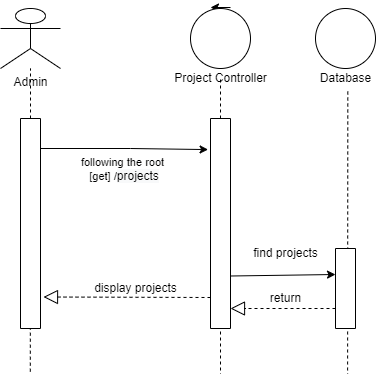

The diagram above was exported from draw.io. Its source (the exported page's mxGraphModel, read from the mxfile embedded in the PNG):
<mxGraphModel dx="2269" dy="737" grid="1" gridSize="10" guides="1" tooltips="1" connect="1" arrows="1" fold="1" page="1" pageScale="1" pageWidth="850" pageHeight="1100" math="0" shadow="0">
  <root>
    <mxCell id="rRBlql6ibSsoMMnl7tYU-0" />
    <mxCell id="rRBlql6ibSsoMMnl7tYU-1" parent="rRBlql6ibSsoMMnl7tYU-0" />
    <mxCell id="QBAAb24kTZ-rvXoSWYT3-0" value="" style="group" parent="rRBlql6ibSsoMMnl7tYU-1" vertex="1" connectable="0">
      <mxGeometry x="-780" y="60" width="60" height="1047.17" as="geometry" />
    </mxCell>
    <mxCell id="QBAAb24kTZ-rvXoSWYT3-1" value="" style="group" parent="QBAAb24kTZ-rvXoSWYT3-0" vertex="1" connectable="0">
      <mxGeometry width="60" height="320" as="geometry" />
    </mxCell>
    <mxCell id="QBAAb24kTZ-rvXoSWYT3-2" value="Admin" style="shape=umlActor;verticalLabelPosition=bottom;verticalAlign=top;html=1;outlineConnect=0;" parent="QBAAb24kTZ-rvXoSWYT3-1" vertex="1">
      <mxGeometry width="60" height="59.999733658324885" as="geometry" />
    </mxCell>
    <mxCell id="QBAAb24kTZ-rvXoSWYT3-3" value="" style="endArrow=none;dashed=1;html=1;rounded=0;" parent="QBAAb24kTZ-rvXoSWYT3-1" target="QBAAb24kTZ-rvXoSWYT3-2" edge="1">
      <mxGeometry width="50" height="50" relative="1" as="geometry">
        <mxPoint x="30" y="319.99857951106605" as="sourcePoint" />
        <mxPoint x="60" y="129.99942292637058" as="targetPoint" />
      </mxGeometry>
    </mxCell>
    <mxCell id="QBAAb24kTZ-rvXoSWYT3-14" value="" style="rounded=0;whiteSpace=wrap;html=1;direction=south;" parent="QBAAb24kTZ-rvXoSWYT3-1" vertex="1">
      <mxGeometry x="20" y="110" width="20" height="210" as="geometry" />
    </mxCell>
    <mxCell id="QBAAb24kTZ-rvXoSWYT3-4" value="" style="endArrow=none;dashed=1;html=1;rounded=0;entryX=0.518;entryY=0.989;entryDx=0;entryDy=0;entryPerimeter=0;" parent="QBAAb24kTZ-rvXoSWYT3-0" edge="1">
      <mxGeometry width="50" height="50" relative="1" as="geometry">
        <mxPoint x="29.159999999999997" y="1047.17" as="sourcePoint" />
        <mxPoint x="29.840000000000277" y="319.998579511066" as="targetPoint" />
      </mxGeometry>
    </mxCell>
    <mxCell id="QBAAb24kTZ-rvXoSWYT3-6" value="" style="endArrow=classic;html=1;rounded=0;targetPerimeterSpacing=-180;" parent="rRBlql6ibSsoMMnl7tYU-1" source="QBAAb24kTZ-rvXoSWYT3-5" edge="1">
      <mxGeometry width="50" height="50" relative="1" as="geometry">
        <mxPoint x="-610" y="170" as="sourcePoint" />
        <mxPoint x="-560" y="120" as="targetPoint" />
      </mxGeometry>
    </mxCell>
    <mxCell id="QBAAb24kTZ-rvXoSWYT3-7" value="" style="endArrow=classic;html=1;rounded=0;targetPerimeterSpacing=-180;" parent="rRBlql6ibSsoMMnl7tYU-1" edge="1">
      <mxGeometry width="50" height="50" relative="1" as="geometry">
        <mxPoint x="-550" y="59" as="sourcePoint" />
        <mxPoint x="-570" y="59" as="targetPoint" />
      </mxGeometry>
    </mxCell>
    <mxCell id="QBAAb24kTZ-rvXoSWYT3-11" value="" style="group" parent="rRBlql6ibSsoMMnl7tYU-1" vertex="1" connectable="0">
      <mxGeometry x="-620" y="60" width="175" height="1040" as="geometry" />
    </mxCell>
    <mxCell id="QBAAb24kTZ-rvXoSWYT3-5" value="" style="ellipse;whiteSpace=wrap;html=1;aspect=fixed;" parent="QBAAb24kTZ-rvXoSWYT3-11" vertex="1">
      <mxGeometry x="30" width="60" height="60" as="geometry" />
    </mxCell>
    <mxCell id="QBAAb24kTZ-rvXoSWYT3-8" value="Project Controller" style="text;html=1;align=center;verticalAlign=middle;resizable=0;points=[];autosize=1;strokeColor=none;fillColor=none;" parent="QBAAb24kTZ-rvXoSWYT3-11" vertex="1">
      <mxGeometry x="5" y="60" width="110" height="20" as="geometry" />
    </mxCell>
    <mxCell id="QBAAb24kTZ-rvXoSWYT3-9" value="" style="endArrow=none;dashed=1;html=1;rounded=0;targetPerimeterSpacing=-180;" parent="QBAAb24kTZ-rvXoSWYT3-11" target="QBAAb24kTZ-rvXoSWYT3-8" edge="1">
      <mxGeometry width="50" height="50" relative="1" as="geometry">
        <mxPoint x="60" y="1040" as="sourcePoint" />
        <mxPoint x="60" y="160" as="targetPoint" />
      </mxGeometry>
    </mxCell>
    <mxCell id="QBAAb24kTZ-rvXoSWYT3-15" value="" style="rounded=0;whiteSpace=wrap;html=1;direction=south;" parent="QBAAb24kTZ-rvXoSWYT3-11" vertex="1">
      <mxGeometry x="50" y="110" width="20" height="210" as="geometry" />
    </mxCell>
    <mxCell id="BR4YZblKgqznIbFudSQs-28" value="find projects" style="text;html=1;align=center;verticalAlign=middle;resizable=0;points=[];autosize=1;strokeColor=none;fillColor=none;" parent="QBAAb24kTZ-rvXoSWYT3-11" vertex="1">
      <mxGeometry x="85" y="235" width="80" height="20" as="geometry" />
    </mxCell>
    <mxCell id="BR4YZblKgqznIbFudSQs-49" value="" style="endArrow=block;dashed=1;endFill=0;endSize=12;html=1;rounded=0;sketch=0;targetPerimeterSpacing=-180;strokeColor=default;exitX=0.75;exitY=1;exitDx=0;exitDy=0;" parent="QBAAb24kTZ-rvXoSWYT3-11" source="BR4YZblKgqznIbFudSQs-38" edge="1">
      <mxGeometry width="160" relative="1" as="geometry">
        <mxPoint x="170" y="300" as="sourcePoint" />
        <mxPoint x="70" y="300" as="targetPoint" />
      </mxGeometry>
    </mxCell>
    <mxCell id="BR4YZblKgqznIbFudSQs-50" value="return" style="text;html=1;align=center;verticalAlign=middle;resizable=0;points=[];autosize=1;strokeColor=none;fillColor=none;" parent="QBAAb24kTZ-rvXoSWYT3-11" vertex="1">
      <mxGeometry x="100" y="280" width="50" height="20" as="geometry" />
    </mxCell>
    <mxCell id="QBAAb24kTZ-rvXoSWYT3-12" value="" style="endArrow=classic;html=1;rounded=0;targetPerimeterSpacing=-180;entryX=0.148;entryY=1.12;entryDx=0;entryDy=0;entryPerimeter=0;" parent="rRBlql6ibSsoMMnl7tYU-1" target="QBAAb24kTZ-rvXoSWYT3-15" edge="1">
      <mxGeometry width="50" height="50" relative="1" as="geometry">
        <mxPoint x="-740" y="200" as="sourcePoint" />
        <mxPoint x="-580" y="200" as="targetPoint" />
        <Array as="points">
          <mxPoint x="-650" y="200" />
        </Array>
      </mxGeometry>
    </mxCell>
    <mxCell id="QBAAb24kTZ-rvXoSWYT3-13" value="following the root&lt;br&gt;&amp;nbsp;[get] /&lt;span style=&quot;font-size: 12px ; background-color: rgb(248 , 249 , 250)&quot;&gt;projects&lt;/span&gt;" style="edgeLabel;html=1;align=center;verticalAlign=middle;resizable=0;points=[];" parent="QBAAb24kTZ-rvXoSWYT3-12" vertex="1" connectable="0">
      <mxGeometry x="-0.1916" y="-1" relative="1" as="geometry">
        <mxPoint x="13" y="19" as="offset" />
      </mxGeometry>
    </mxCell>
    <mxCell id="BR4YZblKgqznIbFudSQs-40" value="" style="group" parent="rRBlql6ibSsoMMnl7tYU-1" vertex="1" connectable="0">
      <mxGeometry x="-470" y="60" width="70" height="500" as="geometry" />
    </mxCell>
    <mxCell id="BR4YZblKgqznIbFudSQs-34" value="" style="ellipse;whiteSpace=wrap;html=1;aspect=fixed;" parent="BR4YZblKgqznIbFudSQs-40" vertex="1">
      <mxGeometry x="5" width="60" height="60" as="geometry" />
    </mxCell>
    <mxCell id="BR4YZblKgqznIbFudSQs-35" value="Database" style="text;html=1;align=center;verticalAlign=middle;resizable=0;points=[];autosize=1;strokeColor=none;fillColor=none;" parent="BR4YZblKgqznIbFudSQs-40" vertex="1">
      <mxGeometry y="60" width="70" height="20" as="geometry" />
    </mxCell>
    <mxCell id="BR4YZblKgqznIbFudSQs-37" value="" style="endArrow=none;dashed=1;html=1;rounded=0;sketch=0;targetPerimeterSpacing=-180;strokeColor=default;entryX=0.533;entryY=1.133;entryDx=0;entryDy=0;entryPerimeter=0;" parent="BR4YZblKgqznIbFudSQs-40" target="BR4YZblKgqznIbFudSQs-35" edge="1">
      <mxGeometry width="50" height="50" relative="1" as="geometry">
        <mxPoint x="37" y="500" as="sourcePoint" />
        <mxPoint x="55" y="120" as="targetPoint" />
      </mxGeometry>
    </mxCell>
    <mxCell id="BR4YZblKgqznIbFudSQs-38" value="" style="rounded=0;whiteSpace=wrap;html=1;direction=south;" parent="BR4YZblKgqznIbFudSQs-40" vertex="1">
      <mxGeometry x="25" y="240" width="20" height="80" as="geometry" />
    </mxCell>
    <mxCell id="BR4YZblKgqznIbFudSQs-45" value="" style="endArrow=classic;html=1;rounded=0;sketch=0;targetPerimeterSpacing=-180;strokeColor=default;exitX=0.75;exitY=0;exitDx=0;exitDy=0;entryX=0.321;entryY=0.993;entryDx=0;entryDy=0;entryPerimeter=0;" parent="rRBlql6ibSsoMMnl7tYU-1" source="QBAAb24kTZ-rvXoSWYT3-15" target="BR4YZblKgqznIbFudSQs-38" edge="1">
      <mxGeometry width="50" height="50" relative="1" as="geometry">
        <mxPoint x="-480" y="350" as="sourcePoint" />
        <mxPoint x="-430" y="300" as="targetPoint" />
        <Array as="points">
          <mxPoint x="-445" y="326" />
        </Array>
      </mxGeometry>
    </mxCell>
    <mxCell id="BR4YZblKgqznIbFudSQs-59" value="" style="endArrow=block;dashed=1;endFill=0;endSize=12;html=1;rounded=0;sketch=0;targetPerimeterSpacing=-180;strokeColor=default;entryX=0.85;entryY=-0.15;entryDx=0;entryDy=0;entryPerimeter=0;" parent="rRBlql6ibSsoMMnl7tYU-1" target="QBAAb24kTZ-rvXoSWYT3-14" edge="1">
      <mxGeometry width="160" relative="1" as="geometry">
        <mxPoint x="-570" y="349" as="sourcePoint" />
        <mxPoint x="-410" y="310" as="targetPoint" />
      </mxGeometry>
    </mxCell>
    <mxCell id="BR4YZblKgqznIbFudSQs-60" value="display projects" style="text;html=1;align=center;verticalAlign=middle;resizable=0;points=[];autosize=1;strokeColor=none;fillColor=none;" parent="rRBlql6ibSsoMMnl7tYU-1" vertex="1">
      <mxGeometry x="-695" y="330" width="100" height="20" as="geometry" />
    </mxCell>
  </root>
</mxGraphModel>